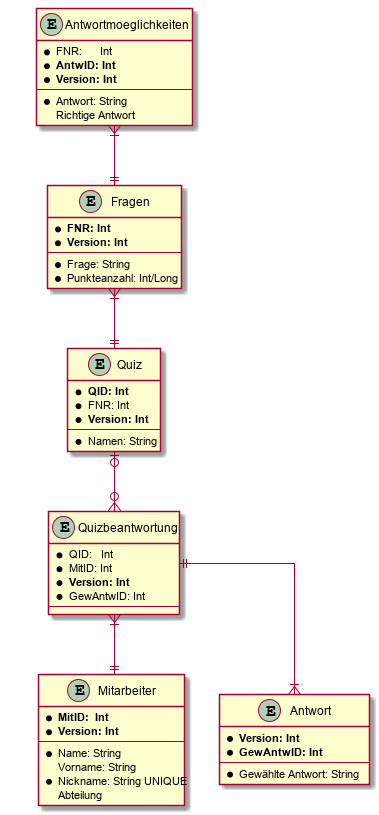

The diagram above was rendered by PlantUML. Its source (embedded in the PNG):
@startuml
skinparam linetype ortho


together {

    entity Quiz {
        * **QID: Int**
        * FNR: Int
        * **Version: Int**
        --
        * Namen: String
    }

    entity Quizbeantwortung {
        * QID:   Int
        * MitID: Int
        * **Version: Int**
        * GewAntwID: Int
        --
    }

    entity Mitarbeiter {
        * **MitID:  Int**
        * **Version: Int**
        --
        * Name: String
        Vorname: String
        * Nickname: String UNIQUE
        Abteilung
    }

}

entity Fragen {
    * **FNR: Int**
    * **Version: Int**
    --
    * Frage: String
    * Punkteanzahl: Int/Long
}

entity Antwortmoeglichkeiten {
    * FNR:      Int
    * **AntwID: Int**
    * **Version: Int**
    --
    * Antwort: String
    Richtige Antwort
}

entity Antwort {
    * **Version: Int**
    * **GewAntwID: Int**
    --
    * Gewählte Antwort: String
}





Antwortmoeglichkeiten}|--||Fragen
Fragen}|--||Quiz
Quiz|o--o{Quizbeantwortung
Quizbeantwortung}|--||Mitarbeiter
Quizbeantwortung||--|{Antwort
@enduml